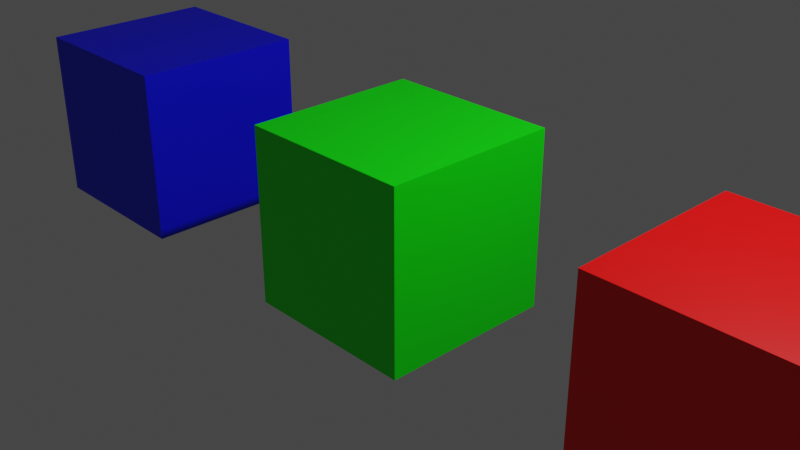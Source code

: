 # Source: test_animation_rotate.blend  (saved by Blender 2.80.75; exported with 4.5.12 LTS)
import bpy
from mathutils import Matrix  # noqa: F401  (used for matrix-valued properties, if any)

bpy.ops.wm.read_factory_settings(use_empty=True)
scene = bpy.context.scene
scene.name = 'Scene'

# ---- collections
col_collection = bpy.data.collections.new('Collection'); scene.collection.children.link(col_collection)

# ---- materials (node trees are filled in below, after node groups)
mat_material = bpy.data.materials.new('Material')
mat_material.alpha_threshold = 0.0
mat_material.use_transparent_shadow = False
mat_material.line_color = (0.0, 0.0, 0.0, 1.0)
mat_x = bpy.data.materials.new('マテリアル')
mat_x.use_transparent_shadow = False
mat_001 = bpy.data.materials.new('マテリアル.001')
mat_001.use_transparent_shadow = False

# ---- material node trees
mat_material.use_nodes = True; mat_material.node_tree.nodes.clear()
_N = mat_material.node_tree.nodes; _L = mat_material.node_tree.links
n0 = _N.new('ShaderNodeOutputMaterial'); n0.name = 'Material Output'; n0.location = (300, 300)
n1 = _N.new('ShaderNodeBsdfPrincipled'); n1.name = 'Principled BSDF'; n1.location = (10, 300)
n1.distribution = 'GGX'
n1.subsurface_method = 'BURLEY'
n1.inputs[0].default_value = (1.0, 0.0, 0.0, 1.0)
n1.inputs[2].default_value = 0.4
n1.inputs[3].default_value = 1.45
n1.inputs[27].default_value = (0.0, 0.0, 0.0, 1.0)
n1.inputs[28].default_value = 1.0
_L.new(n1.outputs[0], n0.inputs[0])
n0.is_active_output = True
mat_x.use_nodes = True; mat_x.node_tree.nodes.clear()
_N = mat_x.node_tree.nodes; _L = mat_x.node_tree.links
n0 = _N.new('ShaderNodeOutputMaterial'); n0.name = 'マテリアル出力'; n0.location = (300, 300)
n1 = _N.new('ShaderNodeBsdfPrincipled'); n1.name = 'プリンシプルBSDF'; n1.location = (10, 300)
n1.distribution = 'GGX'
n1.subsurface_method = 'BURLEY'
n1.inputs[0].default_value = (0.0, 1.0, 0.0, 1.0)
n1.inputs[3].default_value = 1.45
n1.inputs[27].default_value = (0.0, 0.0, 0.0, 1.0)
n1.inputs[28].default_value = 1.0
_L.new(n1.outputs[0], n0.inputs[0])
n0.is_active_output = True
mat_001.use_nodes = True; mat_001.node_tree.nodes.clear()
_N = mat_001.node_tree.nodes; _L = mat_001.node_tree.links
n0 = _N.new('ShaderNodeOutputMaterial'); n0.name = 'マテリアル出力'; n0.location = (300, 300)
n1 = _N.new('ShaderNodeBsdfPrincipled'); n1.name = 'プリンシプルBSDF'; n1.location = (10, 300)
n1.distribution = 'GGX'
n1.subsurface_method = 'BURLEY'
n1.inputs[0].default_value = (0.0, 0.0, 1.0, 1.0)
n1.inputs[3].default_value = 1.45
n1.inputs[27].default_value = (0.0, 0.0, 0.0, 1.0)
n1.inputs[28].default_value = 1.0
_L.new(n1.outputs[0], n0.inputs[0])
n0.is_active_output = True

# ---- world
world_world = bpy.data.worlds.new('World'); scene.world = world_world
world_world.use_nodes = True; world_world.node_tree.nodes.clear()
_N = world_world.node_tree.nodes; _L = world_world.node_tree.links
n0 = _N.new('ShaderNodeOutputWorld'); n0.name = 'World Output'; n0.location = (300, 300)
n1 = _N.new('ShaderNodeBackground'); n1.name = 'Background'; n1.location = (10, 300)
n1.inputs[0].default_value = (0.05088, 0.05088, 0.05088, 1.0)
_L.new(n1.outputs[0], n0.inputs[0])
n0.is_active_output = True
world_world.color = (0.05088, 0.05088, 0.05088)
world_world.use_sun_shadow = False
world_world.sun_shadow_jitter_overblur = 0.0

# ---- cameras
cam_camera = bpy.data.cameras.new('Camera')
cam_camera.clip_end = 100.0
cam_camera.ortho_scale = 7.314

# ---- lights
light_light = bpy.data.lights.new('Light', 'POINT')
light_light.transmission_factor = 0.0
light_light.energy = 1000.0
light_light.shadow_soft_size = 0.1
light_light.shadow_maximum_resolution = 0.006
light_light.use_absolute_resolution = True

# ---- meshes
me_cube = bpy.data.meshes.new('Cube')
me_cube.from_pydata([(1.0, 1.0, 1.0), (1.0, 1.0, -1.0), (1.0, -1.0, 1.0), (1.0, -1.0, -1.0), (-1.0, 1.0, 1.0), (-1.0, 1.0, -1.0), (-1.0, -1.0, 1.0), (-1.0, -1.0, -1.0)], [], [(0, 4, 6, 2), (3, 2, 6, 7), (7, 6, 4, 5), (5, 1, 3, 7), (1, 0, 2, 3), (5, 4, 0, 1)])
_uv = me_cube.uv_layers.new(name='UVMap')
_uv.uv.foreach_set('vector', [0.375, 0.0, 0.625, 0.0, 0.625, 0.25, 0.375, 0.25, 0.375, 0.25, 0.625, 0.25, 0.625, 0.5, 0.375, 0.5, 0.375, 0.5, 0.625, 0.5, 0.625, 0.75, 0.375, 0.75, 0.375, 0.75, 0.625, 0.75, 0.625, 1.0, 0.375, 1.0, 0.125, 0.5, 0.375, 0.5, 0.375, 0.75, 0.125, 0.75, 0.625, 0.5, 0.875, 0.5, 0.875, 0.75, 0.625, 0.75])
me_cube.materials.append(mat_material)
me_cube.use_remesh_preserve_volume = False
me_cube.use_remesh_preserve_attributes = False
me_cube.use_mirror_vertex_groups = False
me_cube.update()
me_x = bpy.data.meshes.new('立方体')
me_x.from_pydata([(-1.0, -1.0, -1.0), (-1.0, -1.0, 1.0), (-1.0, 1.0, -1.0), (-1.0, 1.0, 1.0), (1.0, -1.0, -1.0), (1.0, -1.0, 1.0), (1.0, 1.0, -1.0), (1.0, 1.0, 1.0)], [], [(0, 1, 3, 2), (2, 3, 7, 6), (6, 7, 5, 4), (4, 5, 1, 0), (2, 6, 4, 0), (7, 3, 1, 5)])
_uv = me_x.uv_layers.new(name='UVマップ')
_uv.uv.foreach_set('vector', [0.375, 0.0, 0.625, 0.0, 0.625, 0.25, 0.375, 0.25, 0.375, 0.25, 0.625, 0.25, 0.625, 0.5, 0.375, 0.5, 0.375, 0.5, 0.625, 0.5, 0.625, 0.75, 0.375, 0.75, 0.375, 0.75, 0.625, 0.75, 0.625, 1.0, 0.375, 1.0, 0.125, 0.5, 0.375, 0.5, 0.375, 0.75, 0.125, 0.75, 0.625, 0.5, 0.875, 0.5, 0.875, 0.75, 0.625, 0.75])
me_x.materials.append(mat_x)
me_x.use_remesh_preserve_volume = False
me_x.use_remesh_preserve_attributes = False
me_x.use_mirror_vertex_groups = False
me_x.update()
me_001 = bpy.data.meshes.new('立方体.001')
me_001.from_pydata([(-1.0, -1.0, -1.0), (-1.0, -1.0, 1.0), (-1.0, 1.0, -1.0), (-1.0, 1.0, 1.0), (1.0, -1.0, -1.0), (1.0, -1.0, 1.0), (1.0, 1.0, -1.0), (1.0, 1.0, 1.0)], [], [(0, 1, 3, 2), (2, 3, 7, 6), (6, 7, 5, 4), (4, 5, 1, 0), (2, 6, 4, 0), (7, 3, 1, 5)])
_uv = me_001.uv_layers.new(name='UVマップ')
_uv.uv.foreach_set('vector', [0.375, 0.0, 0.625, 0.0, 0.625, 0.25, 0.375, 0.25, 0.375, 0.25, 0.625, 0.25, 0.625, 0.5, 0.375, 0.5, 0.375, 0.5, 0.625, 0.5, 0.625, 0.75, 0.375, 0.75, 0.375, 0.75, 0.625, 0.75, 0.625, 1.0, 0.375, 1.0, 0.125, 0.5, 0.375, 0.5, 0.375, 0.75, 0.125, 0.75, 0.625, 0.5, 0.875, 0.5, 0.875, 0.75, 0.625, 0.75])
me_001.materials.append(mat_001)
me_001.use_remesh_preserve_volume = False
me_001.use_remesh_preserve_attributes = False
me_001.use_mirror_vertex_groups = False
me_001.update()

# ---- objects
ob_cube = bpy.data.objects.new('Cube', me_cube)
ob_light = bpy.data.objects.new('Light', light_light)
ob_camera = bpy.data.objects.new('Camera', cam_camera)
ob_x = bpy.data.objects.new('立方体', me_x)
ob_001 = bpy.data.objects.new('立方体.001', me_001)

# ---- transforms, parenting, visibility, modifiers, constraints
ob_cube.location = (4.0, 0.0, 0.0)
ob_cube.rotation_euler = (4.712, 0.0, 0.0)
ob_cube.lock_rotations_4d = False
ob_cube.empty_display_type = 'ARROWS'
ob_cube.lineart.crease_threshold = 0.0
ob_light.location = (4.076, 1.005, 5.904)
ob_light.rotation_euler = (0.6503, 0.05522, 1.866)
ob_light.lock_rotations_4d = False
ob_light.empty_display_type = 'ARROWS'
ob_light.color = (0.0, 0.0, 0.0, 0.0)
ob_light.lineart.crease_threshold = 0.0
ob_camera.location = (7.359, -6.926, 4.958)
ob_camera.rotation_euler = (1.109, 0.0, 0.8149)
ob_camera.lock_rotations_4d = False
ob_camera.empty_display_type = 'ARROWS'
ob_camera.color = (0.0, 0.0, 0.0, 0.0)
ob_camera.display_type = 'WIRE'
ob_camera.lineart.crease_threshold = 0.0
ob_x.location = (0.0, 0.0, 0.0)
ob_x.rotation_euler = (0.0, 4.712, 0.0)
ob_x.lineart.crease_threshold = 0.0
ob_001.location = (-4.0, 0.0, 0.0)
ob_001.rotation_euler = (0.0, 0.0, 4.712)
ob_001.lineart.crease_threshold = 0.0

# ---- collection membership
col_collection.objects.link(ob_cube)
col_collection.objects.link(ob_light)
col_collection.objects.link(ob_camera)
col_collection.objects.link(ob_x)
col_collection.objects.link(ob_001)

# ---- scene / render settings (as saved in the file)
scene.camera = ob_camera
scene.frame_start = 1; scene.frame_end = 60; scene.frame_set(45)
scene.render.engine = 'BLENDER_EEVEE_NEXT'
scene.cycles.use_denoising = False
scene.cycles.samples = 128
scene.cycles.sampling_pattern = 'TABULATED_SOBOL'
scene.cycles.use_adaptive_sampling = False
scene.cycles.use_light_tree = False
scene.view_settings.view_transform = 'Filmic'
bpy.context.view_layer.update()
